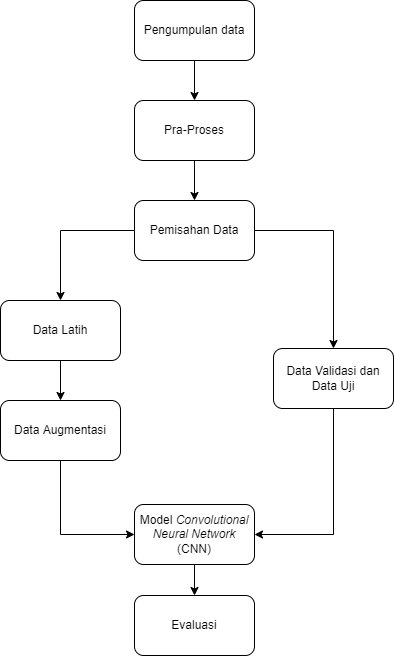

The diagram above was exported from draw.io. Its source (the exported page's mxGraphModel, read from the mxfile embedded in the PNG):
<mxGraphModel dx="868" dy="492" grid="1" gridSize="13" guides="1" tooltips="1" connect="1" arrows="1" fold="1" page="1" pageScale="1" pageWidth="1169" pageHeight="827" background="none" math="0" shadow="0">
  <root>
    <mxCell id="0" />
    <mxCell id="1" parent="0" />
    <mxCell id="u7FrjLCv-Ces3TSmn1xm-72" style="edgeStyle=orthogonalEdgeStyle;rounded=0;orthogonalLoop=1;jettySize=auto;html=1;exitX=0.5;exitY=1;exitDx=0;exitDy=0;entryX=0.5;entryY=0;entryDx=0;entryDy=0;" parent="1" source="u7FrjLCv-Ces3TSmn1xm-55" target="u7FrjLCv-Ces3TSmn1xm-56" edge="1">
      <mxGeometry relative="1" as="geometry" />
    </mxCell>
    <mxCell id="u7FrjLCv-Ces3TSmn1xm-55" value="Pengumpulan data" style="rounded=1;whiteSpace=wrap;html=1;" parent="1" vertex="1">
      <mxGeometry x="524" y="133" width="120" height="60" as="geometry" />
    </mxCell>
    <mxCell id="u7FrjLCv-Ces3TSmn1xm-61" style="edgeStyle=orthogonalEdgeStyle;rounded=0;orthogonalLoop=1;jettySize=auto;html=1;exitX=0.5;exitY=1;exitDx=0;exitDy=0;entryX=0.5;entryY=0;entryDx=0;entryDy=0;" parent="1" source="u7FrjLCv-Ces3TSmn1xm-56" target="u7FrjLCv-Ces3TSmn1xm-57" edge="1">
      <mxGeometry relative="1" as="geometry" />
    </mxCell>
    <mxCell id="u7FrjLCv-Ces3TSmn1xm-56" value="Pra-Proses" style="rounded=1;whiteSpace=wrap;html=1;" parent="1" vertex="1">
      <mxGeometry x="524" y="233" width="120" height="60" as="geometry" />
    </mxCell>
    <mxCell id="u7FrjLCv-Ces3TSmn1xm-86" style="edgeStyle=orthogonalEdgeStyle;rounded=0;orthogonalLoop=1;jettySize=auto;html=1;exitX=1;exitY=0.5;exitDx=0;exitDy=0;entryX=0.5;entryY=0;entryDx=0;entryDy=0;" parent="1" source="u7FrjLCv-Ces3TSmn1xm-57" target="u7FrjLCv-Ces3TSmn1xm-81" edge="1">
      <mxGeometry relative="1" as="geometry" />
    </mxCell>
    <mxCell id="u7FrjLCv-Ces3TSmn1xm-87" style="edgeStyle=orthogonalEdgeStyle;rounded=0;orthogonalLoop=1;jettySize=auto;html=1;exitX=0;exitY=0.5;exitDx=0;exitDy=0;" parent="1" source="u7FrjLCv-Ces3TSmn1xm-57" target="u7FrjLCv-Ces3TSmn1xm-58" edge="1">
      <mxGeometry relative="1" as="geometry" />
    </mxCell>
    <mxCell id="u7FrjLCv-Ces3TSmn1xm-57" value="Pemisahan Data" style="rounded=1;whiteSpace=wrap;html=1;" parent="1" vertex="1">
      <mxGeometry x="524" y="333" width="120" height="60" as="geometry" />
    </mxCell>
    <mxCell id="u7FrjLCv-Ces3TSmn1xm-88" style="edgeStyle=orthogonalEdgeStyle;rounded=0;orthogonalLoop=1;jettySize=auto;html=1;exitX=0.5;exitY=1;exitDx=0;exitDy=0;entryX=0.5;entryY=0;entryDx=0;entryDy=0;" parent="1" source="u7FrjLCv-Ces3TSmn1xm-58" target="u7FrjLCv-Ces3TSmn1xm-73" edge="1">
      <mxGeometry relative="1" as="geometry" />
    </mxCell>
    <mxCell id="u7FrjLCv-Ces3TSmn1xm-58" value="Data Latih" style="rounded=1;whiteSpace=wrap;html=1;" parent="1" vertex="1">
      <mxGeometry x="390" y="433" width="120" height="60" as="geometry" />
    </mxCell>
    <mxCell id="u7FrjLCv-Ces3TSmn1xm-93" style="edgeStyle=orthogonalEdgeStyle;rounded=0;orthogonalLoop=1;jettySize=auto;html=1;exitX=0.5;exitY=1;exitDx=0;exitDy=0;entryX=0.5;entryY=0;entryDx=0;entryDy=0;" parent="1" source="u7FrjLCv-Ces3TSmn1xm-67" target="u7FrjLCv-Ces3TSmn1xm-70" edge="1">
      <mxGeometry relative="1" as="geometry" />
    </mxCell>
    <mxCell id="u7FrjLCv-Ces3TSmn1xm-67" value="Model &lt;i&gt;Convolutional Neural Network&lt;/i&gt; (CNN)" style="rounded=1;whiteSpace=wrap;html=1;" parent="1" vertex="1">
      <mxGeometry x="524" y="637" width="120" height="60" as="geometry" />
    </mxCell>
    <mxCell id="u7FrjLCv-Ces3TSmn1xm-70" value="Evaluasi" style="rounded=1;whiteSpace=wrap;html=1;" parent="1" vertex="1">
      <mxGeometry x="524" y="728" width="120" height="60" as="geometry" />
    </mxCell>
    <mxCell id="u7FrjLCv-Ces3TSmn1xm-90" style="edgeStyle=orthogonalEdgeStyle;rounded=0;orthogonalLoop=1;jettySize=auto;html=1;exitX=0.5;exitY=1;exitDx=0;exitDy=0;entryX=0;entryY=0.5;entryDx=0;entryDy=0;" parent="1" source="u7FrjLCv-Ces3TSmn1xm-73" target="u7FrjLCv-Ces3TSmn1xm-67" edge="1">
      <mxGeometry relative="1" as="geometry" />
    </mxCell>
    <mxCell id="u7FrjLCv-Ces3TSmn1xm-73" value="Data Augmentasi" style="rounded=1;whiteSpace=wrap;html=1;" parent="1" vertex="1">
      <mxGeometry x="390" y="533" width="120" height="60" as="geometry" />
    </mxCell>
    <mxCell id="u7FrjLCv-Ces3TSmn1xm-92" style="edgeStyle=orthogonalEdgeStyle;rounded=0;orthogonalLoop=1;jettySize=auto;html=1;exitX=0.5;exitY=1;exitDx=0;exitDy=0;entryX=1;entryY=0.5;entryDx=0;entryDy=0;" parent="1" source="u7FrjLCv-Ces3TSmn1xm-81" target="u7FrjLCv-Ces3TSmn1xm-67" edge="1">
      <mxGeometry relative="1" as="geometry" />
    </mxCell>
    <mxCell id="u7FrjLCv-Ces3TSmn1xm-81" value="Data Validasi dan Data Uji" style="rounded=1;whiteSpace=wrap;html=1;" parent="1" vertex="1">
      <mxGeometry x="663" y="481" width="120" height="60" as="geometry" />
    </mxCell>
  </root>
</mxGraphModel>